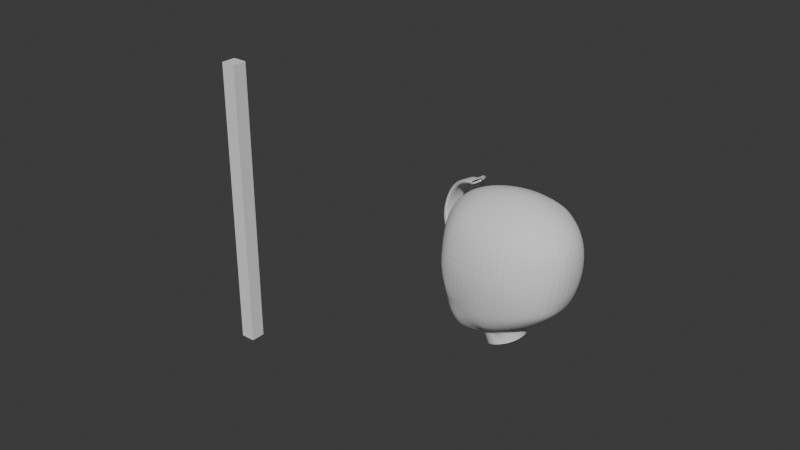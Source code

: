 # Source: Character_w_another_guide.blend  (saved by Blender 4.2.66; exported with 4.5.12 LTS)
import bpy
from mathutils import Matrix  # noqa: F401  (used for matrix-valued properties, if any)

bpy.ops.wm.read_factory_settings(use_empty=True)
scene = bpy.context.scene
scene.name = 'Scene'

# ---- collections
col_collection = bpy.data.collections.new('Collection'); scene.collection.children.link(col_collection)

# ---- world
world_world = bpy.data.worlds.new('World'); scene.world = world_world
world_world.use_nodes = True; world_world.node_tree.nodes.clear()
_N = world_world.node_tree.nodes; _L = world_world.node_tree.links
n0 = _N.new('ShaderNodeOutputWorld'); n0.name = 'World Output'; n0.location = (300, 300)
n1 = _N.new('ShaderNodeBackground'); n1.name = 'Background'; n1.location = (10, 300)
n1.inputs[0].default_value = (0.05088, 0.05088, 0.05088, 1.0)
_L.new(n1.outputs[0], n0.inputs[0])
n0.is_active_output = True
world_world.color = (0.05088, 0.05088, 0.05088)
world_world.sun_shadow_jitter_overblur = 0.0

# ---- meshes
me_cube_001 = bpy.data.meshes.new('Cube.001')
me_cube_001.from_pydata([(-0.04, -0.04, -0.8), (-0.04, -0.04, 0.8), (-0.04, 0.04, -0.8), (-0.04, 0.04, 0.8), (0.04, -0.04, -0.8), (0.04, -0.04, 0.8), (0.04, 0.04, -0.8), (0.04, 0.04, 0.8)], [], [(0, 1, 3, 2), (2, 3, 7, 6), (6, 7, 5, 4), (4, 5, 1, 0), (2, 6, 4, 0), (7, 3, 1, 5)])
_uv = me_cube_001.uv_layers.new(name='UVMap')
_uv.uv.foreach_set('vector', [0.375, 0.0, 0.625, 0.0, 0.625, 0.25, 0.375, 0.25, 0.375, 0.25, 0.625, 0.25, 0.625, 0.5, 0.375, 0.5, 0.375, 0.5, 0.625, 0.5, 0.625, 0.75, 0.375, 0.75, 0.375, 0.75, 0.625, 0.75, 0.625, 1.0, 0.375, 1.0, 0.125, 0.5, 0.375, 0.5, 0.375, 0.75, 0.125, 0.75, 0.625, 0.5, 0.875, 0.5, 0.875, 0.75, 0.625, 0.75])
me_cube_001.update()
me_circle = bpy.data.meshes.new('Circle')
me_circle.from_pydata([(-13.87, 0.0, 0.7737), (-14.73, 0.0, 0.7151), (-13.37, 0.0, 0.7232), (-12.71, 0.0, -0.04199), (-13.09, 0.0, 0.6567), (-12.41, 0.0, 0.06317), (-9.918, 0.0, 1.227), (-9.727, 0.0, 1.557), (-10.39, 0.0, 0.8743), (-10.15, 0.0, 1.014), (-11.27, 0.0, 0.7396), (-11.24, 0.0, 0.7675), (-11.37, 0.0, 0.6943), (-11.07, 0.0, 0.7713), (-11.75, 0.0, 0.444), (-10.87, 0.0, 0.773), (-19.52, 0.0, 2.101), (-19.91, 0.0, 3.092), (-15.99, 0.0, 0.4107), (-18.47, 0.0, 0.582), (-18.82, 0.0, 1.078), (-19.2, 0.0, 1.465), (-17.13, 0.0, 0.4364), (-12.03, 0.0, 0.321), (-10.66, 0.0, 0.7893), (-12.87, 0.0, 8.407), (-13.55, 0.0, 8.657), (-14.11, 0.0, 8.908), (-14.74, 0.0, 9.118), (-15.99, 0.0, 9.262), (-10.01, 0.0, 2.523), (-20.2, 0.0, 4.722), (-19.94, 0.0, 6.759), (-18.84, 0.0, 8.483), (-17.56, 0.0, 9.238), (-10.32, 0.0, 5.834), (-9.277, 0.0, 3.337), (-10.1, 0.0, 3.166), (-11.42, 0.0, 5.781), (-10.12, 0.0, 2.964), (-11.41, 0.0, 6.64), (-11.1, 0.0, 1.239), (-11.7, 0.0, 1.142), (-13.86, -0.8284, 1.071), (-14.23, -0.8496, 1.092), (-14.56, -0.9966, 1.084), (-14.82, -1.268, 1.081), (-14.96, -1.657, 1.016), (-14.86, -2.08, 1.116), (-14.58, -2.43, 1.25), (-14.18, -2.681, 1.418), (-13.68, -2.781, 1.726), (-13.23, -2.636, 1.676), (-12.89, -2.394, 1.541), (-12.7, -2.067, 1.286), (-12.68, -1.659, 1.171), (-12.88, -1.208, 1.108), (-13.09, -1.039, 1.078), (-13.47, -0.8474, 1.059), (-13.86, -0.3709, 0.9328), (-14.34, -0.3915, 0.7954), (-14.79, -0.7316, 0.8588), (-15.13, -1.15, 0.8489), (-15.31, -1.649, 0.8778), (-15.33, -2.175, 1.008), (-14.89, -2.731, 1.257), (-14.32, -3.015, 1.674), (-13.68, -3.002, 1.858), (-13.11, -2.876, 1.919), (-12.63, -2.682, 1.892), (-12.42, -2.178, 1.426), (-12.39, -1.714, 1.144), (-12.62, -1.108, 0.9401), (-12.9, -0.769, 0.9056), (-13.37, -0.4001, 0.9034), (-12.44, -0.1602, 0.2041), (-12.66, -0.1159, 0.0977), (-12.96, -0.2791, 0.6836), (-12.68, -0.5815, 0.7519), (-12.41, -2.963, 3.05), (-13.01, -3.121, 3.068), (-13.64, -3.304, 3.072), (-14.29, -3.435, 3.075), (-11.55, -2.73, 2.732), (-10.77, -2.146, 2.344), (-10.32, -1.428, 2.051), (-9.842, -0.3861, 1.726), (-10.03, -0.3044, 1.295), (-10.52, -1.242, 1.573), (-11.0, -1.932, 1.814), (-11.77, -2.506, 2.023), (-12.38, -0.9151, 0.824), (-12.05, -1.691, 1.182), (-11.92, -2.118, 1.514), (-12.11, -0.7065, 0.6313), (-11.45, -1.394, 1.149), (-11.22, -1.682, 1.439), (-10.68, -1.04, 1.249), (-10.44, -0.6493, 1.173), (-10.24, -0.2344, 1.045), (-10.46, -0.1726, 0.9013), (-10.61, -0.5402, 0.9794), (-10.84, -0.8429, 1.067), (-10.05, -0.936, 1.87), (-10.26, -0.7832, 1.445), (-12.74, -1.467, 1.142), (-12.47, -1.392, 1.01), (-12.18, -1.284, 0.9561), (-11.79, -1.109, 0.9234), (-11.28, -0.05152, 0.7476), (-11.28, -0.1779, 0.7687), (-11.29, -0.2541, 0.7747), (-11.24, -0.04343, 0.7602), (-11.26, -0.1724, 0.7662), (-11.26, -0.2397, 0.7734), (-11.28, -0.2439, 0.7627), (-11.35, -0.1097, 0.7041), (-11.21, -0.3983, 0.8065), (-11.31, -0.4398, 0.7681), (-11.37, -0.2838, 0.7113), (-11.37, -0.3963, 0.7257), (-11.07, -0.07409, 0.7925), (-11.11, -0.2592, 0.8172), (-11.35, -0.7302, 0.8804), (-11.56, -0.7057, 0.7866), (-10.89, -0.1043, 0.7878), (-10.95, -0.3402, 0.8311), (-11.74, -0.1663, 0.5108), (-11.11, -0.5838, 0.8944), (-11.7, -0.482, 0.6536), (-15.67, -3.229, 1.946), (-17.52, -2.889, 2.045), (-18.71, -2.039, 2.095), (-18.95, -2.28, 3.09), (-17.7, -3.181, 3.087), (-15.6, -3.573, 3.08), (-16.05, -0.3803, 0.4059), (-16.14, -0.7785, 0.4293), (-16.15, -1.199, 0.528), (-16.09, -2.16, 0.9437), (-17.13, -2.022, 0.9643), (-18.06, -1.501, 1.0), (-18.4, -1.772, 1.448), (-17.32, -2.461, 1.369), (-15.84, -2.7, 1.303), (-16.1, -1.672, 0.7049), (-16.96, -1.578, 0.7046), (-17.73, -1.228, 0.6196), (-17.07, -0.3867, 0.4568), (-16.94, -0.7398, 0.5054), (-16.76, -1.108, 0.6148), (-19.29, -0.9992, 2.104), (-19.61, -1.107, 3.092), (-18.64, -0.7789, 1.06), (-18.31, -0.5978, 0.6896), (-18.96, -0.868, 1.509), (-11.38, -0.952, 0.9911), (-11.71, -0.8916, 0.803), (-10.68, -0.1414, 0.8074), (-10.79, -0.4304, 0.8772), (-12.02, -0.2038, 0.4174), (-11.02, -0.7539, 0.9731), (-11.93, -0.5881, 0.6558), (-11.21, -2.34, 3.628), (-10.65, -1.936, 3.235), (-10.37, -1.429, 2.967), (-10.07, -0.6571, 2.675), (-10.22, -1.07, 2.804), (-13.18, -3.391, 4.547), (-13.43, -3.049, 6.797), (-13.53, -1.737, 8.486), (-12.95, -1.691, 8.078), (-12.68, -2.924, 6.425), (-12.19, -3.083, 4.293), (-15.72, -3.819, 5.072), (-15.82, -3.309, 7.123), (-15.91, -1.809, 9.006), (-14.68, -1.806, 8.777), (-14.8, -3.253, 7.097), (-14.6, -3.679, 4.902), (-13.91, -3.55, 4.818), (-14.18, -3.172, 6.989), (-14.08, -1.783, 8.623), (-19.88, -1.277, 4.82), (-19.54, -1.447, 6.744), (-18.48, -1.62, 8.13), (-17.38, -1.712, 8.831), (-17.6, -3.534, 4.956), (-19.05, -2.48, 4.867), (-17.58, -3.258, 6.961), (-18.77, -2.375, 6.814), (-9.903, -1.266, 4.832), (-9.735, -1.269, 4.423), (-9.559, -1.117, 4.015), (-9.304, -0.478, 3.444), (-9.413, -0.84, 3.68), (-10.27, -0.4525, 5.762), (-10.16, -0.8384, 5.536), (-10.04, -1.121, 5.202), (-10.58, -1.379, 4.073), (-10.35, -1.203, 3.734), (-10.2, -0.9338, 3.473), (-10.11, -0.565, 3.281), (-11.34, -0.62, 5.597), (-11.14, -1.277, 5.107), (-10.92, -1.337, 4.422), (-10.96, -1.345, 4.741), (-10.38, -1.316, 3.41), (-10.13, -0.686, 3.082), (-11.53, -1.333, 6.417), (-11.57, -2.134, 5.616), (-11.29, -2.459, 4.553), (-10.62, -1.613, 3.689), (-10.23, -1.035, 3.221), (-10.94, -1.79, 4.012), (-13.86, -0.8292, 1.289), (-14.22, -0.8496, 1.299), (-14.56, -0.9966, 1.303), (-14.82, -1.268, 1.306), (-14.95, -1.657, 1.24), (-14.85, -2.08, 1.341), (-14.57, -2.43, 1.418), (-14.17, -2.682, 1.643), (-13.7, -2.798, 1.951), (-13.27, -2.652, 1.901), (-12.93, -2.405, 1.766), (-12.74, -2.071, 1.511), (-12.72, -1.666, 1.396), (-12.91, -1.215, 1.333), (-13.11, -1.045, 1.303), (-13.49, -0.8502, 1.284), (-12.78, -1.475, 1.367), (-14.03, -0.9492, 1.541), (-14.48, -1.086, 1.549), (-14.71, -1.324, 1.552), (-14.83, -1.664, 1.495), (-14.73, -2.035, 1.582), (-14.48, -2.341, 1.65), (-14.14, -2.566, 1.847), (-13.74, -2.672, 2.117), (-13.36, -2.544, 2.072), (-13.08, -2.327, 1.954), (-12.91, -2.033, 1.732), (-12.9, -1.678, 1.631), (-13.06, -1.283, 1.576), (-13.24, -1.133, 1.549), (-13.55, -0.9606, 1.532), (-12.95, -1.51, 1.605), (-11.11, -0.1202, 1.238), (-11.17, -0.2789, 1.237), (-11.39, -0.4158, 1.211), (-11.68, -0.1235, 1.151), (-11.61, -0.2834, 1.171), (-11.51, -0.3841, 1.191), (-11.26, -0.382, 1.23), (-11.06, 0.0, 1.555), (-11.85, 0.0, 1.458), (-11.07, -0.1319, 1.554), (-11.16, -0.2926, 1.553), (-11.44, -0.4292, 1.527), (-11.81, -0.1363, 1.467), (-11.73, -0.2957, 1.487), (-11.6, -0.3966, 1.507), (-11.29, -0.3958, 1.546), (-11.07, 0.0, 1.801), (-11.86, 0.0, 1.704), (-11.09, -0.1419, 1.801), (-11.17, -0.3031, 1.8), (-11.49, -0.4466, 1.95), (-11.83, -0.1456, 1.713), (-11.74, -0.3051, 1.734), (-11.61, -0.4065, 1.754), (-11.3, -0.4063, 1.793), (-11.7, 0.0, 1.924), (-11.69, -0.1795, 1.93), (-11.68, -0.3518, 1.942), (-13.89, -2.469, 1.88), (-13.34, -2.292, 1.824), (-14.06, -2.097, 1.712), (-13.4, -1.889, 1.668), (-14.17, -1.669, 1.59), (-13.47, -1.551, 1.593), (-14.13, -1.234, 1.584), (-13.51, -1.187, 1.572)], [], [(105, 106, 71, 55), (49, 65, 64, 48), (57, 73, 72, 56), (50, 66, 65, 49), (58, 74, 73, 57), (51, 67, 66, 50), (44, 60, 59, 43), (43, 59, 74, 58), (52, 68, 67, 51), (45, 61, 60, 44), (53, 69, 68, 52), (46, 62, 61, 45), (54, 70, 69, 53), (47, 63, 62, 46), (55, 71, 70, 54), (48, 64, 63, 47), (59, 0, 2, 74), (60, 1, 0, 59), (4, 3, 76, 77), (77, 76, 75, 78), (74, 77, 78, 73), (2, 4, 77, 74), (75, 76, 3, 5), (67, 81, 82, 66), (68, 80, 81, 67), (69, 79, 80, 68), (87, 6, 7, 86), (90, 89, 84, 83), (89, 88, 85, 84), (104, 87, 86, 103), (93, 96, 89, 90), (78, 75, 94, 91), (107, 108, 95, 92), (92, 95, 96, 93), (69, 90, 83, 79), (72, 73, 78, 91), (106, 72, 91, 107), (70, 71, 92, 93), (69, 70, 93, 90), (100, 8, 9, 99), (95, 102, 97, 96), (102, 101, 98, 97), (101, 100, 99, 98), (88, 104, 103, 85), (88, 89, 96, 97), (104, 88, 97, 98), (98, 99, 87, 104), (6, 87, 99, 9), (71, 106, 107, 92), (91, 94, 108, 107), (56, 72, 106, 105), (12, 10, 109, 116), (118, 111, 114, 117), (116, 109, 110, 119), (120, 115, 111, 118), (121, 112, 11, 13), (119, 110, 115, 120), (122, 113, 112, 121), (117, 114, 113, 122), (128, 117, 122, 126), (126, 122, 121, 125), (129, 119, 120, 124), (125, 121, 13, 15), (124, 120, 118, 123), (127, 116, 119, 129), (123, 118, 117, 128), (14, 12, 116, 127), (23, 14, 127, 160), (156, 123, 128, 161), (160, 127, 129, 162), (157, 124, 123, 156), (158, 125, 15, 24), (162, 129, 124, 157), (159, 126, 125, 158), (161, 128, 126, 159), (152, 17, 16, 151), (82, 135, 130, 66), (135, 134, 131, 130), (134, 133, 132, 131), (60, 136, 18, 1), (62, 138, 137, 61), (61, 137, 136, 60), (155, 21, 20, 153), (153, 20, 19, 154), (64, 139, 145, 63), (139, 140, 146, 145), (140, 141, 147, 146), (65, 144, 139, 64), (144, 143, 140, 139), (143, 142, 141, 140), (65, 66, 130, 144), (130, 131, 143, 144), (131, 132, 142, 143), (151, 16, 21, 155), (136, 148, 22, 18), (138, 150, 149, 137), (137, 149, 148, 136), (132, 151, 155, 142), (141, 153, 154, 147), (142, 155, 153, 141), (133, 152, 151, 132), (63, 145, 138, 62), (145, 146, 150, 138), (147, 149, 150, 146), (148, 149, 147, 154), (154, 19, 22, 148), (102, 161, 159, 101), (101, 159, 158, 100), (94, 162, 157, 108), (100, 158, 24, 8), (108, 157, 156, 95), (75, 160, 162, 94), (95, 156, 161, 102), (5, 23, 160, 75), (171, 25, 26, 170), (177, 28, 29, 176), (170, 26, 27, 182), (182, 27, 28, 177), (103, 167, 165, 85), (85, 165, 164, 84), (7, 30, 166, 86), (86, 166, 167, 103), (84, 164, 163, 83), (81, 180, 179, 82), (180, 181, 178, 179), (181, 182, 177, 178), (80, 168, 180, 81), (168, 169, 181, 180), (169, 170, 182, 181), (82, 179, 174, 135), (179, 178, 175, 174), (178, 177, 176, 175), (79, 173, 168, 80), (173, 172, 169, 168), (172, 171, 170, 169), (34, 186, 176, 29), (17, 152, 183, 31), (31, 183, 184, 32), (32, 184, 185, 33), (33, 185, 186, 34), (190, 184, 183, 188), (175, 189, 187, 174), (189, 190, 188, 187), (152, 133, 188, 183), (133, 134, 187, 188), (134, 135, 174, 187), (175, 176, 186, 189), (185, 190, 189, 186), (184, 190, 185), (83, 163, 173, 79), (200, 193, 192, 199), (202, 194, 195, 201), (201, 195, 193, 200), (203, 196, 35, 38), (37, 36, 194, 202), (204, 197, 196, 203), (199, 192, 191, 205), (206, 198, 197, 204), (205, 191, 198, 206), (214, 205, 206, 211), (211, 206, 204, 210), (212, 199, 205, 214), (210, 204, 203, 209), (39, 37, 202, 208), (209, 203, 38, 40), (213, 201, 200, 207), (208, 202, 201, 213), (207, 200, 199, 212), (165, 207, 212, 164), (166, 208, 213, 167), (167, 213, 207, 165), (171, 209, 40, 25), (30, 39, 208, 166), (172, 210, 209, 171), (164, 212, 214, 163), (173, 211, 210, 172), (163, 214, 211, 173), (54, 226, 227, 55), (47, 219, 220, 48), (55, 227, 231, 105), (48, 220, 221, 49), (56, 228, 229, 57), (49, 221, 222, 50), (57, 229, 230, 58), (50, 222, 223, 51), (43, 215, 216, 44), (58, 230, 215, 43), (51, 223, 224, 52), (105, 231, 228, 56), (44, 216, 217, 45), (52, 224, 225, 53), (45, 217, 218, 46), (53, 225, 226, 54), (46, 218, 219, 47), (229, 245, 246, 230), (222, 238, 239, 223), (215, 232, 216), (230, 246, 232, 215), (223, 239, 240, 224), (216, 232, 233, 217), (231, 247, 244, 228), (224, 240, 241, 225), (217, 233, 234, 218), (225, 241, 242, 226), (218, 234, 235, 219), (226, 242, 243, 227), (219, 235, 236, 220), (227, 243, 247, 231), (220, 236, 237, 221), (228, 244, 245, 229), (221, 237, 238, 222), (113, 252, 251, 112), (111, 250, 253, 114), (109, 248, 249, 110), (114, 253, 252, 113), (112, 251, 42, 11), (115, 254, 250, 111), (10, 41, 248, 109), (110, 249, 254, 115), (254, 249, 258, 263), (248, 41, 255, 257), (249, 248, 257, 258), (250, 254, 263, 259), (253, 250, 259, 262), (42, 251, 260, 256), (251, 252, 261, 260), (252, 253, 262, 261), (261, 262, 271, 270), (263, 258, 267, 272), (257, 255, 264, 266), (258, 257, 266, 267), (259, 263, 272, 268), (262, 259, 268, 271), (256, 260, 269, 265), (260, 261, 270, 269), (265, 269, 274, 273), (269, 270, 275, 274), (270, 271, 268, 275), (273, 274, 266, 264), (274, 275, 267, 266), (275, 268, 272, 267), (238, 237, 276, 239), (237, 236, 278, 276), (236, 235, 280, 278), (235, 234, 282, 280), (234, 233, 232, 282), (239, 276, 277, 240), (276, 278, 279, 277), (278, 280, 281, 279), (280, 282, 283, 281), (282, 232, 246, 283), (240, 277, 242, 241), (277, 279, 243, 242), (279, 281, 247, 243), (281, 283, 244, 247), (283, 246, 245, 244)])
_k = {(43, 44): 1.0, (44, 45): 1.0, (45, 46): 1.0, (46, 47): 1.0, (47, 48): 1.0, (48, 49): 1.0, (49, 50): 1.0, (50, 51): 1.0, (51, 52): 1.0, (52, 53): 1.0, (53, 54): 1.0, (54, 55): 1.0, (55, 105): 1.0, (56, 57): 1.0, (57, 58): 1.0, (43, 58): 1.0, (56, 105): 1.0, (10, 109): 1.0, (109, 110): 1.0, (111, 115): 1.0, (111, 114): 1.0, (11, 112): 1.0, (112, 113): 1.0, (113, 114): 1.0, (110, 115): 1.0}
me_circle.attributes.new('crease_edge', 'FLOAT', 'EDGE').data.foreach_set('value', [_k.get((min(e.vertices), max(e.vertices)), 0.0) for e in me_circle.edges])
_uv = me_circle.uv_layers.new(name='UVMap')
_uv.uv.foreach_set('vector', [0.0, 0.0, 0.0, 0.0, 0.0, 0.0, 0.0, 0.0, 0.0, 0.0, 0.0, 0.0, 0.0, 0.0, 0.0, 0.0, 0.0, 0.0, 0.0, 0.0, 0.0, 0.0, 0.0, 0.0, 0.0, 0.0, 0.0, 0.0, 0.0, 0.0, 0.0, 0.0, 0.0, 0.0, 0.0, 0.0, 0.0, 0.0, 0.0, 0.0, 0.0, 0.0, 0.0, 0.0, 0.0, 0.0, 0.0, 0.0, 0.0, 0.0, 0.0, 0.0, 0.0, 0.0, 0.0, 0.0, 0.0, 0.0, 0.0, 0.0, 0.0, 0.0, 0.0, 0.0, 0.0, 0.0, 0.0, 0.0, 0.0, 0.0, 0.0, 0.0, 0.0, 0.0, 0.0, 0.0, 0.0, 0.0, 0.0, 0.0, 0.0, 0.0, 0.0, 0.0, 0.0, 0.0, 0.0, 0.0, 0.0, 0.0, 0.0, 0.0, 0.0, 0.0, 0.0, 0.0, 0.0, 0.0, 0.0, 0.0, 0.0, 0.0, 0.0, 0.0, 0.0, 0.0, 0.0, 0.0, 0.0, 0.0, 0.0, 0.0, 0.0, 0.0, 0.0, 0.0, 0.0, 0.0, 0.0, 0.0, 0.0, 0.0, 0.0, 0.0, 0.0, 0.0, 0.0, 0.0, 0.0, 0.0, 0.0, 0.0, 0.0, 0.0, 0.0, 0.0, 0.0, 0.0, 0.0, 0.0, 0.0, 0.0, 0.0, 0.0, 0.0, 0.0, 0.0, 0.0, 0.0, 0.0, 0.0, 0.0, 0.0, 0.0, 0.0, 0.0, 0.0, 0.0, 0.0, 0.0, 0.0, 0.0, 0.0, 0.0, 0.0, 0.0, 0.0, 0.0, 0.0, 0.0, 0.0, 0.0, 0.0, 0.0, 0.0, 0.0, 0.0, 0.0, 0.0, 0.0, 0.0, 0.0, 0.0, 0.0, 0.0, 0.0, 0.0, 0.0, 0.0, 0.0, 0.0, 0.0, 0.0, 0.0, 0.0, 0.0, 0.0, 0.0, 0.0, 0.0, 0.0, 0.0, 0.0, 0.0, 0.0, 0.0, 0.0, 0.0, 0.0, 0.0, 0.0, 0.0, 0.0, 0.0, 0.0, 0.0, 0.0, 0.0, 0.0, 0.0, 0.0, 0.0, 0.0, 0.0, 0.0, 0.0, 0.0, 0.0, 0.0, 0.0, 0.0, 0.0, 0.0, 0.0, 0.0, 0.0, 0.0, 0.0, 0.0, 0.0, 0.0, 0.0, 0.0, 0.0, 0.0, 0.0, 0.0, 0.0, 0.0, 0.0, 0.0, 0.0, 0.0, 0.0, 0.0, 0.0, 0.0, 0.0, 0.0, 0.0, 0.0, 0.0, 0.0, 0.0, 0.0, 0.0, 0.0, 0.0, 0.0, 0.0, 0.0, 0.0, 0.0, 0.0, 0.0, 0.0, 0.0, 0.0, 0.0, 0.0, 0.0, 0.0, 0.0, 0.0, 0.0, 0.0, 0.0, 0.0, 0.0, 0.0, 0.0, 0.0, 0.0, 0.0, 0.0, 0.0, 0.0, 0.0, 0.0, 0.0, 0.0, 0.0, 0.0, 0.0, 0.0, 0.0, 0.0, 0.0, 0.0, 0.0, 0.0, 0.0, 0.0, 0.0, 0.0, 0.0, 0.0, 0.0, 0.0, 0.0, 0.0, 0.0, 0.0, 0.0, 0.0, 0.0, 0.0, 0.0, 0.0, 0.0, 0.0, 0.0, 0.0, 0.0, 0.0, 0.0, 0.0, 0.0, 0.0, 0.0, 0.0, 0.0, 0.0, 0.0, 0.0, 0.0, 0.0, 0.0, 0.0, 0.0, 0.0, 0.0, 0.0, 0.0, 0.0, 0.0, 0.0, 0.0, 0.0, 0.0, 0.0, 0.0, 0.0, 0.0, 0.0, 0.0, 0.0, 0.0, 0.0, 0.0, 0.0, 0.0, 0.0, 0.0, 0.0, 0.0, 0.0, 0.0, 0.0, 0.0, 0.0, 0.0, 0.0, 0.0, 0.0, 0.0, 0.0, 0.0, 0.0, 0.0, 0.0, 0.0, 0.0, 0.0, 0.0, 0.0, 0.0, 0.0, 0.0, 0.0, 0.0, 0.0, 0.0, 0.0, 0.0, 0.0, 0.0, 0.0, 0.0, 0.0, 0.0, 0.0, 0.0, 0.0, 0.0, 0.0, 0.0, 0.0, 0.0, 0.0, 0.0, 0.0, 0.0, 0.0, 0.0, 0.0, 0.0, 0.0, 0.0, 0.0, 0.0, 0.0, 0.0, 0.0, 0.0, 0.0, 0.0, 0.0, 0.0, 0.0, 0.0, 0.0, 0.0, 0.0, 0.0, 0.0, 0.0, 0.0, 0.0, 0.0, 0.0, 0.0, 0.0, 0.0, 0.0, 0.0, 0.0, 0.0, 0.0, 0.0, 0.0, 0.0, 0.0, 0.0, 0.0, 0.0, 0.0, 0.0, 0.0, 0.0, 0.0, 0.0, 0.0, 0.0, 0.0, 0.0, 0.0, 0.0, 0.0, 0.0, 0.0, 0.0, 0.0, 0.0, 0.0, 0.0, 0.0, 0.0, 0.0, 0.0, 0.0, 0.0, 0.0, 0.0, 0.0, 0.0, 0.0, 0.0, 0.0, 0.0, 0.0, 0.0, 0.0, 0.0, 0.0, 0.0, 0.0, 0.0, 0.0, 0.0, 0.0, 0.0, 0.0, 0.0, 0.0, 0.0, 0.0, 0.0, 0.0, 0.0, 0.0, 0.0, 0.0, 0.0, 0.0, 0.0, 0.0, 0.0, 0.0, 0.0, 0.0, 0.0, 0.0, 0.0, 0.0, 0.0, 0.0, 0.0, 0.0, 0.0, 0.0, 0.0, 0.0, 0.0, 0.0, 0.0, 0.0, 0.0, 0.0, 0.0, 0.0, 0.0, 0.0, 0.0, 0.0, 0.0, 0.0, 0.0, 0.0, 0.0, 0.0, 0.0, 0.0, 0.0, 0.0, 0.0, 0.0, 0.0, 0.0, 0.0, 0.0, 0.0, 0.0, 0.0, 0.0, 0.0, 0.0, 0.0, 0.0, 0.0, 0.0, 0.0, 0.0, 0.0, 0.0, 0.0, 0.0, 0.0, 0.0, 0.0, 0.0, 0.0, 0.0, 0.0, 0.0, 0.0, 0.0, 0.0, 0.0, 0.0, 0.0, 0.0, 0.0, 0.0, 0.0, 0.0, 0.0, 0.0, 0.0, 0.0, 0.0, 0.0, 0.0, 0.0, 0.0, 0.0, 0.0, 0.0, 0.0, 0.0, 0.0, 0.0, 0.0, 0.0, 0.0, 0.0, 0.0, 0.0, 0.0, 0.0, 0.0, 0.0, 0.0, 0.0, 0.0, 0.0, 0.0, 0.0, 0.0, 0.0, 0.0, 0.0, 0.0, 0.0, 0.0, 0.0, 0.0, 0.0, 0.0, 0.0, 0.0, 0.0, 0.0, 0.0, 0.0, 0.0, 0.0, 0.0, 0.0, 0.0, 0.0, 0.0, 0.0, 0.0, 0.0, 0.0, 0.0, 0.0, 0.0, 0.0, 0.0, 0.0, 0.0, 0.0, 0.0, 0.0, 0.0, 0.0, 0.0, 0.0, 0.0, 0.0, 0.0, 0.0, 0.0, 0.0, 0.0, 0.0, 0.0, 0.0, 0.0, 0.0, 0.0, 0.0, 0.0, 0.0, 0.0, 0.0, 0.0, 0.0, 0.0, 0.0, 0.0, 0.0, 0.0, 0.0, 0.0, 0.0, 0.0, 0.0, 0.0, 0.0, 0.0, 0.0, 0.0, 0.0, 0.0, 0.0, 0.0, 0.0, 0.0, 0.0, 0.0, 0.0, 0.0, 0.0, 0.0, 0.0, 0.0, 0.0, 0.0, 0.0, 0.0, 0.0, 0.0, 0.0, 0.0, 0.0, 0.0, 0.0, 0.0, 0.0, 0.0, 0.0, 0.0, 0.0, 0.0, 0.0, 0.0, 0.0, 0.0, 0.0, 0.0, 0.0, 0.0, 0.0, 0.0, 0.0, 0.0, 0.0, 0.0, 0.0, 0.0, 0.0, 0.0, 0.0, 0.0, 0.0, 0.0, 0.0, 0.0, 0.0, 0.0, 0.0, 0.0, 0.0, 0.0, 0.0, 0.0, 0.0, 0.0, 0.0, 0.0, 0.0, 0.0, 0.0, 0.0, 0.0, 0.0, 0.0, 0.0, 0.0, 0.0, 0.0, 0.0, 0.0, 0.0, 0.0, 0.0, 0.0, 0.0, 0.0, 0.0, 0.0, 0.0, 0.0, 0.0, 0.0, 0.0, 0.0, 0.0, 0.0, 0.0, 0.0, 0.0, 0.0, 0.0, 0.0, 0.0, 0.0, 0.0, 0.0, 0.0, 0.0, 0.0, 0.0, 0.0, 0.0, 0.0, 0.0, 0.0, 0.0, 0.0, 0.0, 0.0, 0.0, 0.0, 0.0, 0.0, 0.0, 0.0, 0.0, 0.0, 0.0, 0.0, 0.0, 0.0, 0.0, 0.0, 0.0, 0.0, 0.0, 0.0, 0.0, 0.0, 0.0, 0.0, 0.0, 0.0, 0.0, 0.0, 0.0, 0.0, 0.0, 0.0, 0.0, 0.0, 0.0, 0.0, 0.0, 0.0, 0.0, 0.0, 0.0, 0.0, 0.0, 0.0, 0.0, 0.0, 0.0, 0.0, 0.0, 0.0, 0.0, 0.0, 0.0, 0.0, 0.0, 0.0, 0.0, 0.0, 0.0, 0.0, 0.0, 0.0, 0.0, 0.0, 0.0, 0.0, 0.0, 0.0, 0.0, 0.0, 0.0, 0.0, 0.0, 0.0, 0.0, 0.0, 0.0, 0.0, 0.0, 0.0, 0.0, 0.0, 0.0, 0.0, 0.0, 0.0, 0.0, 0.0, 0.0, 0.0, 0.0, 0.0, 0.0, 0.0, 0.0, 0.0, 0.0, 0.0, 0.0, 0.0, 0.0, 0.0, 0.0, 0.0, 0.0, 0.0, 0.0, 0.0, 0.0, 0.0, 0.0, 0.0, 0.0, 0.0, 0.0, 0.0, 0.0, 0.0, 0.0, 0.0, 0.0, 0.0, 0.0, 0.0, 0.0, 0.0, 0.0, 0.0, 0.0, 0.0, 0.0, 0.0, 0.0, 0.0, 0.0, 0.0, 0.0, 0.0, 0.0, 0.0, 0.0, 0.0, 0.0, 0.0, 0.0, 0.0, 0.0, 0.0, 0.0, 0.0, 0.0, 0.0, 0.0, 0.0, 0.0, 0.0, 0.0, 0.0, 0.0, 0.0, 0.0, 0.0, 0.0, 0.0, 0.0, 0.0, 0.0, 0.0, 0.0, 0.0, 0.0, 0.0, 0.0, 0.0, 0.0, 0.0, 0.0, 0.0, 0.0, 0.0, 0.0, 0.0, 0.0, 0.0, 0.0, 0.0, 0.0, 0.0, 0.0, 0.0, 0.0, 0.0, 0.0, 0.0, 0.0, 0.0, 0.0, 0.0, 0.0, 0.0, 0.0, 0.0, 0.0, 0.0, 0.0, 0.0, 0.0, 0.0, 0.0, 0.0, 0.0, 0.0, 0.0, 0.0, 0.0, 0.0, 0.0, 0.0, 0.0, 0.0, 0.0, 0.0, 0.0, 0.0, 0.0, 0.0, 0.0, 0.0, 0.0, 0.0, 0.0, 0.0, 0.0, 0.0, 0.0, 0.0, 0.0, 0.0, 0.0, 0.0, 0.0, 0.0, 0.0, 0.0, 0.0, 0.0, 0.0, 0.0, 0.0, 0.0, 0.0, 0.0, 0.0, 0.0, 0.0, 0.0, 0.0, 0.0, 0.0, 0.0, 0.0, 0.0, 0.0, 0.0, 0.0, 0.0, 0.0, 0.0, 0.0, 0.0, 0.0, 0.0, 0.0, 0.0, 0.0, 0.0, 0.0, 0.0, 0.0, 0.0, 0.0, 0.0, 0.0, 0.0, 0.0, 0.0, 0.0, 0.0, 0.0, 0.0, 0.0, 0.0, 0.0, 0.0, 0.0, 0.0, 0.0, 0.0, 0.0, 0.0, 0.0, 0.0, 0.0, 0.0, 0.0, 0.0, 0.0, 0.0, 0.0, 0.0, 0.0, 0.0, 0.0, 0.0, 0.0, 0.0, 0.0, 0.0, 0.0, 0.0, 0.0, 0.0, 0.0, 0.0, 0.0, 0.0, 0.0, 0.0, 0.0, 0.0, 0.0, 0.0, 0.0, 0.0, 0.0, 0.0, 0.0, 0.0, 0.0, 0.0, 0.0, 0.0, 0.0, 0.0, 0.0, 0.0, 0.0, 0.0, 0.0, 0.0, 0.0, 0.0, 0.0, 0.0, 0.0, 0.0, 0.0, 0.0, 0.0, 0.0, 0.0, 0.0, 0.0, 0.0, 0.0, 0.0, 0.0, 0.0, 0.0, 0.0, 0.0, 0.0, 0.0, 0.0, 0.0, 0.0, 0.0, 0.0, 0.0, 0.0, 0.0, 0.0, 0.0, 0.0, 0.0, 0.0, 0.0, 0.0, 0.0, 0.0, 0.0, 0.0, 0.0, 0.0, 0.0, 0.0, 0.0, 0.0, 0.0, 0.0, 0.0, 0.0, 0.0, 0.0, 0.0, 0.0, 0.0, 0.0, 0.0, 0.0, 0.0, 0.0, 0.0, 0.0, 0.0, 0.0, 0.0, 0.0, 0.0, 0.0, 0.0, 0.0, 0.0, 0.0, 0.0, 0.0, 0.0, 0.0, 0.0, 0.0, 0.0, 0.0, 0.0, 0.0, 0.0, 0.0, 0.0, 0.0, 0.0, 0.0, 0.0, 0.0, 0.0, 0.0, 0.0, 0.0, 0.0, 0.0, 0.0, 0.0, 0.0, 0.0, 0.0, 0.0, 0.0, 0.0, 0.0, 0.0, 0.0, 0.0, 0.0, 0.0, 0.0, 0.0, 0.0, 0.0, 0.0, 0.0, 0.0, 0.0, 0.0, 0.0, 0.0, 0.0, 0.0, 0.0, 0.0, 0.0, 0.0, 0.0, 0.0, 0.0, 0.0, 0.0, 0.0, 0.0, 0.0, 0.0, 0.0, 0.0, 0.0, 0.0, 0.0, 0.0, 0.0, 0.0, 0.0, 0.0, 0.0, 0.0, 0.0, 0.0, 0.0, 0.0, 0.0, 0.0, 0.0, 0.0, 0.0, 0.0, 0.0, 0.0, 0.0, 0.0, 0.0, 0.0, 0.0, 0.0, 0.0, 0.0, 0.0, 0.0, 0.0, 0.0, 0.0, 0.0, 0.0, 0.0, 0.0, 0.0, 0.0, 0.0, 0.0, 0.0, 0.0, 0.0, 0.0, 0.0, 0.0, 0.0, 0.0, 0.0, 0.0, 0.0, 0.0, 0.0, 0.0, 0.0, 0.0, 0.0, 0.0, 0.0, 0.0, 0.0, 0.0, 0.0, 0.0, 0.0, 0.0, 0.0, 0.0, 0.0, 0.0, 0.0, 0.0, 0.0, 0.0, 0.0, 0.0, 0.0, 0.0, 0.0, 0.0, 0.0, 0.0, 0.0, 0.0, 0.0, 0.0, 0.0, 0.0, 0.0, 0.0, 0.0, 0.0, 0.0, 0.0, 0.0, 0.0, 0.0, 0.0, 0.0, 0.0, 0.0, 0.0, 0.0, 0.0, 0.0, 0.0, 0.0, 0.0, 0.0, 0.0, 0.0, 0.0, 0.0, 0.0, 0.0, 0.0, 0.0, 0.0, 0.0, 0.0, 0.0, 0.0, 0.0, 0.0, 0.0, 0.0, 0.0, 0.0, 0.0, 0.0, 0.0, 0.0, 0.0, 0.0, 0.0, 0.0, 0.0, 0.0, 0.0, 0.0, 0.0, 0.0, 0.0, 0.0, 0.0, 0.0, 0.0, 0.0, 0.0, 0.0, 0.0, 0.0, 0.0, 0.0, 0.0, 0.0, 0.0, 0.0, 0.0, 0.0, 0.0, 0.0, 0.0, 0.0, 0.0, 0.0, 0.0, 0.0, 0.0, 0.0, 0.0, 0.0, 0.0, 0.0, 0.0, 0.0, 0.0, 0.0, 0.0, 0.0, 0.0, 0.0, 0.0, 0.0, 0.0, 0.0, 0.0, 0.0, 0.0, 0.0, 0.0, 0.0, 0.0, 0.0, 0.0, 0.0, 0.0, 0.0, 0.0, 0.0, 0.0, 0.0, 0.0, 0.0, 0.0, 0.0, 0.0, 0.0, 0.0, 0.0, 0.0, 0.0, 0.0, 0.0, 0.0, 0.0, 0.0, 0.0, 0.0, 0.0, 0.0, 0.0, 0.0, 0.0, 0.0, 0.0, 0.0, 0.0, 0.0, 0.0, 0.0, 0.0, 0.0, 0.0, 0.0, 0.0, 0.0, 0.0, 0.0, 0.0, 0.0, 0.0, 0.0, 0.0, 0.0, 0.0, 0.0, 0.0, 0.0, 0.0, 0.0, 0.0, 0.0, 0.0, 0.0, 0.0, 0.0, 0.0, 0.0, 0.0, 0.0, 0.0, 0.0, 0.0, 0.0, 0.0, 0.0, 0.0, 0.0, 0.0, 0.0, 0.0, 0.0, 0.0, 0.0, 0.0, 0.0, 0.0, 0.0, 0.0, 0.0, 0.0, 0.0, 0.0, 0.0, 0.0, 0.0, 0.0, 0.0, 0.0, 0.0, 0.0, 0.0, 0.0, 0.0, 0.0, 0.0, 0.0, 0.0, 0.0, 0.0, 0.0, 0.0, 0.0, 0.0, 0.0, 0.0, 0.0, 0.0, 0.0, 0.0, 0.0, 0.0, 0.0, 0.0, 0.0, 0.0, 0.0, 0.0, 0.0, 0.0, 0.0, 0.0, 0.0, 0.0, 0.0, 0.0, 0.0, 0.0, 0.0, 0.0, 0.0, 0.0, 0.0, 0.0, 0.0, 0.0, 0.0, 0.0, 0.0, 0.0, 0.0, 0.0, 0.0, 0.0, 0.0, 0.0, 0.0, 0.0, 0.0, 0.0, 0.0, 0.0, 0.0, 0.0, 0.0, 0.0, 0.0, 0.0, 0.0, 0.0, 0.0, 0.0, 0.0, 0.0, 0.0, 0.0, 0.0, 0.0, 0.0, 0.0, 0.0, 0.0, 0.0, 0.0, 0.0, 0.0, 0.0, 0.0, 0.0, 0.0, 0.0, 0.0, 0.0, 0.0, 0.0, 0.0, 0.0, 0.0, 0.0, 0.0, 0.0, 0.0, 0.0, 0.0, 0.0, 0.0, 0.0, 0.0, 0.0, 0.0, 0.0, 0.0, 0.0, 0.0, 0.0, 0.0, 0.0, 0.0, 0.0, 0.0, 0.0, 0.0, 0.0, 0.0, 0.0, 0.0, 0.0, 0.0, 0.0, 0.0, 0.0, 0.0, 0.0, 0.0, 0.0, 0.0, 0.0, 0.0, 0.0, 0.0, 0.0, 0.0, 0.0, 0.0, 0.0, 0.0, 0.0, 0.0, 0.0, 0.0, 0.0, 0.0, 0.0, 0.0, 0.0, 0.0, 0.0, 0.0, 0.0, 0.0, 0.0, 0.0, 0.0, 0.0, 0.0, 0.0, 0.0, 0.0, 0.0, 0.0, 0.0, 0.0, 0.0, 0.0, 0.0, 0.0, 0.0, 0.0, 0.0, 0.0, 0.0, 0.0, 0.0, 0.0, 0.0, 0.0, 0.0, 0.0, 0.0, 0.0, 0.0, 0.0, 0.0, 0.0, 0.0, 0.0, 0.0, 0.0, 0.0, 0.0, 0.0, 0.0, 0.0, 0.0, 0.0, 0.0, 0.0, 0.0, 0.0, 0.0, 0.0, 0.0, 0.0, 0.0, 0.0, 0.0, 0.0, 0.0, 0.0, 0.0, 0.0, 0.0, 0.0, 0.0, 0.0, 0.0, 0.0, 0.0, 0.0, 0.0, 0.0, 0.0, 0.0, 0.0, 0.0, 0.0, 0.0, 0.0, 0.0, 0.0, 0.0, 0.0, 0.0, 0.0, 0.0, 0.0, 0.0, 0.0, 0.0, 0.0, 0.0, 0.0, 0.0, 0.0, 0.0, 0.0, 0.0, 0.0, 0.0, 0.0, 0.0, 0.0, 0.0, 0.0, 0.0, 0.0, 0.0, 0.0, 0.0, 0.0, 0.0, 0.0, 0.0, 0.0, 0.0, 0.0, 0.0, 0.0, 0.0, 0.0, 0.0, 0.0, 0.0, 0.0, 0.0, 0.0, 0.0, 0.0, 0.0, 0.0, 0.0, 0.0, 0.0, 0.0, 0.0, 0.0, 0.0, 0.0, 0.0, 0.0, 0.0, 0.0, 0.0, 0.0, 0.0, 0.0, 0.0, 0.0, 0.0, 0.0, 0.0, 0.0, 0.0, 0.0, 0.0, 0.0, 0.0, 0.0, 0.0, 0.0, 0.0, 0.0, 0.0, 0.0, 0.0, 0.0, 0.0, 0.0, 0.0, 0.0, 0.0, 0.0, 0.0, 0.0, 0.0, 0.0, 0.0, 0.0, 0.0, 0.0, 0.0, 0.0, 0.0, 0.0, 0.0, 0.0, 0.0, 0.0, 0.0, 0.0, 0.0, 0.0, 0.0, 0.0, 0.0, 0.0, 0.0, 0.0, 0.0, 0.0, 0.0, 0.0, 0.0, 0.0, 0.0, 0.0, 0.0, 0.0, 0.0, 0.0, 0.0, 0.0, 0.0, 0.0, 0.0, 0.0, 0.0, 0.0, 0.0, 0.0, 0.0, 0.0, 0.0, 0.0, 0.0, 0.0, 0.0, 0.0, 0.0, 0.0, 0.0, 0.0, 0.0, 0.0, 0.0, 0.0, 0.0, 0.0, 0.0, 0.0, 0.0, 0.0, 0.0, 0.0, 0.0, 0.0, 0.0, 0.0, 0.0, 0.0, 0.0, 0.0, 0.0, 0.0, 0.0, 0.0, 0.0, 0.0, 0.0, 0.0, 0.0, 0.0, 0.0, 0.0, 0.0, 0.0, 0.0])
me_circle.update()

# ---- curves / text
cu_nurbspath = bpy.data.curves.new('NurbsPath', 'CURVE')
cu_nurbspath.dimensions = '3D'
_sp = cu_nurbspath.splines.new('NURBS'); _sp.points.add(4)
_sp.points.foreach_set('co', [-1.742, -0.1214, 0.02209, 1.0, -1.396, -0.1863, 0.1164, 1.0, -1.268, -0.4609, 0.3811, 1.0, -1.05, -0.8539, 0.2054, 1.0, -1.471, -1.131, 0.08323, 1.0])
_sp.points.foreach_set('radius', [1.0, 1.208, 1.875, 2.019, 0.01115])
_sp.order_u = 5
_sp.order_v = 0
_sp.use_endpoint_u = True
_sp = cu_nurbspath.splines.new('NURBS'); _sp.points.add(4)
_sp.points.foreach_set('co', [-1.742, -0.1217, 0.02081, 1.0, -1.417, -0.2002, 0.1406, 1.0, -1.323, -0.3337, 0.2002, 1.0, -1.039, -0.7162, 0.1977, 1.0, -1.484, -1.088, -0.007893, 1.0])
_sp.points.foreach_set('radius', [1.0, 1.0, 1.0, 1.0, 0.01064])
_sp.order_u = 5
_sp.order_v = 0
_sp.use_endpoint_u = True
_sp = cu_nurbspath.splines.new('NURBS'); _sp.points.add(4)
_sp.points.foreach_set('co', [-1.742, -0.1223, 0.02481, 1.0, -1.554, -0.2199, 0.3767, 1.0, -1.406, -0.4277, 0.5204, 1.0, -1.182, -0.8038, 0.5969, 1.0, -1.555, -1.066, 0.5055, 1.0])
_sp.points.foreach_set('radius', [1.0, 1.692, 1.381, 1.0, 0.01064])
_sp.order_u = 5
_sp.order_v = 0
_sp.use_endpoint_u = True
cu_nurbspath.use_path = True
cu_nurbspath.extrude = 0.05
cu_nurbspath.bevel_depth = 0.02
cu_nurbspath.fill_mode = 'FULL'

# ---- objects
ob_metrics = bpy.data.objects.new('Metrics', me_cube_001)
ob_circle = bpy.data.objects.new('Circle', me_circle)
ob_empty = bpy.data.objects.new('Empty', None)
ob_empty_002 = bpy.data.objects.new('Empty.002', None)
ob_nurbspath = bpy.data.objects.new('NurbsPath', cu_nurbspath)

# ---- transforms, parenting, visibility, modifiers, constraints
ob_metrics.location = (0.0, 0.0, 0.8)
ob_circle.location = (1.367, 4.477e-08, 0.0)
ob_circle.rotation_euler = (-6.283, 1.571, 0.0)
ob_circle.scale = (0.07026, 0.07026, 0.07026)
_m = ob_circle.modifiers.new('Mirror', 'MIRROR')
_m.use_axis = (False, True, False)
_m.use_clip = True
_m = ob_circle.modifiers.new('Subdivision', 'SUBSURF')
_m.levels = 2
ob_empty.location = (3.0, 0.514, 0.2982)
ob_empty.rotation_euler = (1.571, -0.0, -1.571)
ob_empty.scale = (0.5199, 0.5199, 0.5199)
ob_empty.empty_display_type = 'IMAGE'
ob_empty.empty_display_size = 5.0
ob_empty.empty_image_depth = 'BACK'
ob_empty.show_empty_image_perspective = False
ob_empty.empty_image_side = 'FRONT'
ob_empty_002.location = (-1.502, 0.514, -2.428)
ob_empty_002.rotation_euler = (1.571, -0.0, -3.142)
ob_empty_002.scale = (1.746, 1.746, 1.746)
ob_empty_002.empty_display_type = 'IMAGE'
ob_empty_002.empty_display_size = 5.0
ob_empty_002.empty_image_depth = 'BACK'
ob_empty_002.show_empty_image_perspective = False
ob_empty_002.empty_image_side = 'FRONT'
ob_nurbspath.location = (0.847, 7.094e-09, 1.432)
ob_nurbspath.rotation_euler = (1.571, -0.0, 3.142)
ob_nurbspath.scale = (0.3695, 0.3695, 0.3695)
_m = ob_nurbspath.modifiers.new('Subdivision', 'SUBSURF')

# ---- collection membership
scene.collection.objects.link(ob_metrics)
scene.collection.objects.link(ob_circle)
col_collection.objects.link(ob_empty)
col_collection.objects.link(ob_empty_002)
col_collection.objects.link(ob_nurbspath)

# ---- scene / render settings (as saved in the file)
scene.frame_start = 1; scene.frame_end = 250; scene.frame_set(1)
scene.render.engine = 'BLENDER_EEVEE_NEXT'
bpy.context.view_layer.update()

# ---- added for rendering (the .blend has no active camera and no usable light): camera, sun
cam_auto = bpy.data.cameras.new('AutoCamera')
cam_auto.lens = 50.0
cam_auto.sensor_width = 36.0
cam_auto.clip_end = 1000.0
ob_auto_camera = bpy.data.objects.new('AutoCamera', cam_auto)
scene.collection.objects.link(ob_auto_camera)
ob_auto_camera.location = (4.00354, -3.51879, 3.3882)
ob_auto_camera.rotation_euler = (1.09748, -7.21219e-08, 0.694738)
scene.camera = ob_auto_camera
light_auto_sun = bpy.data.lights.new('AutoSun', 'SUN')
light_auto_sun.energy = 3.0
light_auto_sun.angle = 0.0523599
ob_auto_sun = bpy.data.objects.new('AutoSun', light_auto_sun)
scene.collection.objects.link(ob_auto_sun)
ob_auto_sun.rotation_euler = (0.872665, 0.174533, 0.523599)
bpy.context.view_layer.update()
